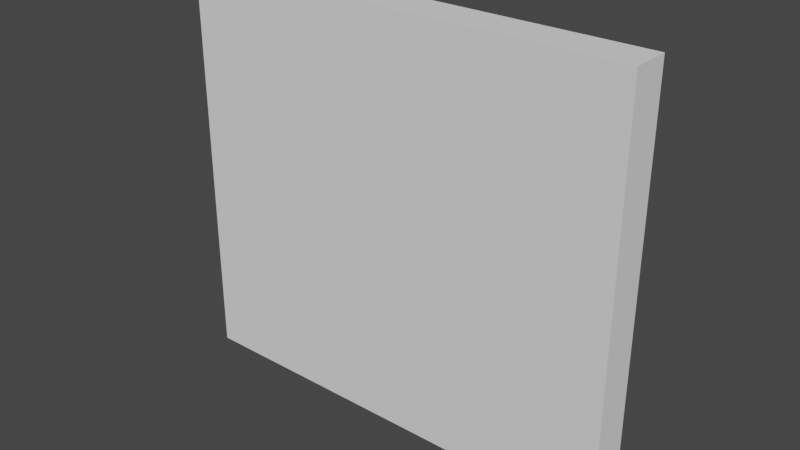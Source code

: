 # Source: food_bar_top_cabinet_left_door.blend  (saved by Blender 2.80.75; exported with 4.5.12 LTS)
import bpy
from mathutils import Matrix  # noqa: F401  (used for matrix-valued properties, if any)

bpy.ops.wm.read_factory_settings(use_empty=True)
scene = bpy.context.scene
scene.name = 'Scene'

# ---- collections
col_collection = bpy.data.collections.new('Collection'); scene.collection.children.link(col_collection)

# ---- world
world_world = bpy.data.worlds.new('World'); scene.world = world_world
world_world.use_nodes = True; world_world.node_tree.nodes.clear()
_N = world_world.node_tree.nodes; _L = world_world.node_tree.links
n0 = _N.new('ShaderNodeOutputWorld'); n0.name = 'World Output'; n0.location = (300, 300)
n1 = _N.new('ShaderNodeBackground'); n1.name = 'Background'; n1.location = (10, 300)
n1.inputs[0].default_value = (0.05088, 0.05088, 0.05088, 1.0)
_L.new(n1.outputs[0], n0.inputs[0])
n0.is_active_output = True
world_world.color = (0.05088, 0.05088, 0.05088)
world_world.use_sun_shadow = False
world_world.sun_shadow_jitter_overblur = 0.0

# ---- meshes
me_cube = bpy.data.meshes.new('Cube')
me_cube.from_pydata([(-1.0, -1.0, -1.0), (-1.0, -1.0, 1.0), (-1.0, 1.0, -1.0), (-1.0, 1.0, 1.0), (1.0, -1.0, -1.0), (1.0, -1.0, 1.0), (1.0, 1.0, -1.0), (1.0, 1.0, 1.0)], [], [(0, 1, 3, 2), (2, 3, 7, 6), (6, 7, 5, 4), (4, 5, 1, 0), (2, 6, 4, 0), (7, 3, 1, 5)])
_uv = me_cube.uv_layers.new(name='UVMap')
_uv.uv.foreach_set('vector', [0.375, 0.0, 0.625, 0.0, 0.625, 0.25, 0.375, 0.25, 0.375, 0.25, 0.625, 0.25, 0.625, 0.5, 0.375, 0.5, 0.375, 0.5, 0.625, 0.5, 0.625, 0.75, 0.375, 0.75, 0.375, 0.75, 0.625, 0.75, 0.625, 1.0, 0.375, 1.0, 0.125, 0.5, 0.375, 0.5, 0.375, 0.75, 0.125, 0.75, 0.625, 0.5, 0.875, 0.5, 0.875, 0.75, 0.625, 0.75])
me_cube.use_remesh_fix_poles = True
me_cube.use_remesh_preserve_attributes = False
me_cube.use_mirror_x = True
me_cube.update()

# ---- objects
ob_left_door = bpy.data.objects.new('left door', me_cube)

# ---- transforms, parenting, visibility, modifiers, constraints
ob_left_door.location = (0.0, 0.0, 0.0)
ob_left_door.scale = (0.1259, 0.01065, 0.1129)
ob_left_door.lineart.crease_threshold = 0.0
ob_left_door.use_mesh_mirror_x = True

# ---- collection membership
col_collection.objects.link(ob_left_door)

# ---- scene / render settings (as saved in the file)
scene.frame_start = 1; scene.frame_end = 250; scene.frame_set(112)
scene.render.engine = 'BLENDER_EEVEE_NEXT'
scene.cycles.samples = 128
scene.cycles.sampling_pattern = 'TABULATED_SOBOL'
scene.cycles.use_adaptive_sampling = False
scene.cycles.use_light_tree = False
scene.view_settings.view_transform = 'Filmic'
bpy.context.view_layer.update()

# ---- added for rendering (the .blend has no active camera and no usable light): camera, sun
cam_auto = bpy.data.cameras.new('AutoCamera')
cam_auto.lens = 50.0
cam_auto.sensor_width = 36.0
cam_auto.clip_end = 1000.0
ob_auto_camera = bpy.data.objects.new('AutoCamera', cam_auto)
scene.collection.objects.link(ob_auto_camera)
ob_auto_camera.location = (0.313623, -0.376347, 0.250898)
ob_auto_camera.rotation_euler = (1.09748, -7.21219e-08, 0.694738)
scene.camera = ob_auto_camera
light_auto_sun = bpy.data.lights.new('AutoSun', 'SUN')
light_auto_sun.energy = 3.0
light_auto_sun.angle = 0.0523599
ob_auto_sun = bpy.data.objects.new('AutoSun', light_auto_sun)
scene.collection.objects.link(ob_auto_sun)
ob_auto_sun.rotation_euler = (0.872665, 0.174533, 0.523599)
bpy.context.view_layer.update()
